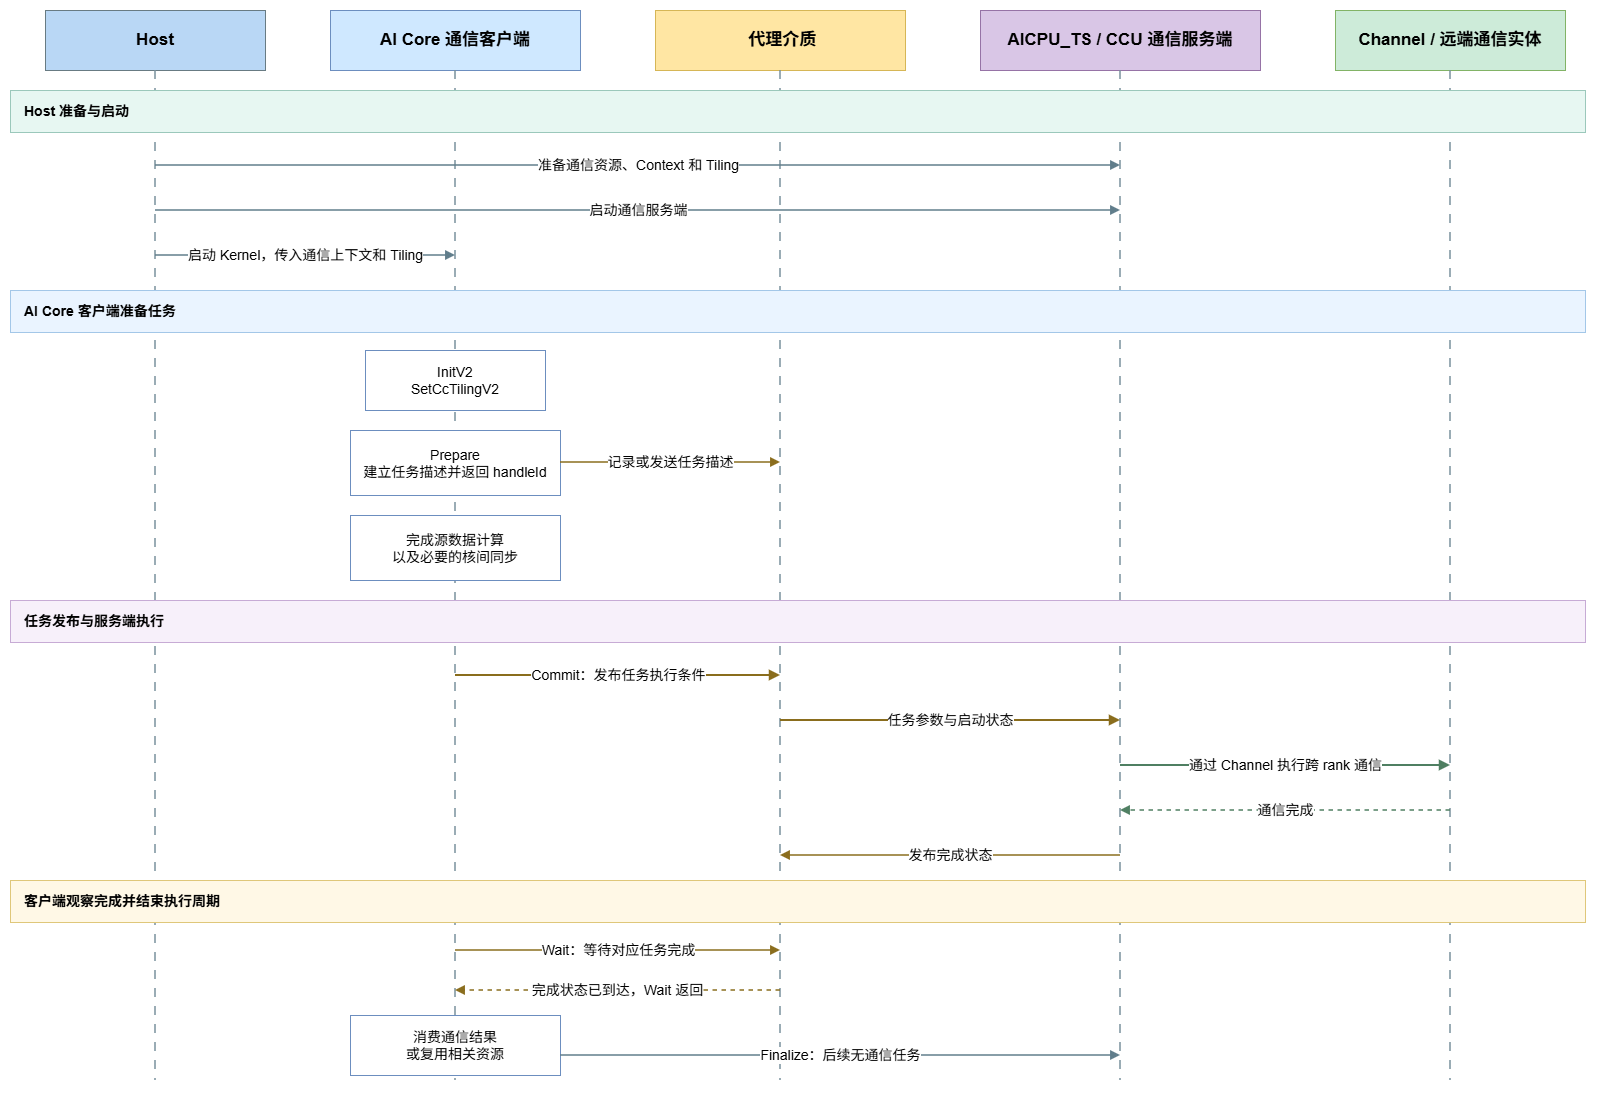

The diagram above was exported from draw.io. Its source (the exported page's mxGraphModel, read from the mxfile embedded in the PNG):
<mxGraphModel dx="2046" dy="1140" grid="1" gridSize="10" guides="1" tooltips="1" connect="1" arrows="1" fold="1" page="1" pageScale="1" pageWidth="1654" pageHeight="1169" math="0" shadow="0">
  <root>
    <mxCell id="0" />
    <mxCell id="1" parent="0" />
    <mxCell id="uopOWkq_JANBZoW4PSwh-32" parent="1" style="rounded=0;whiteSpace=wrap;html=1;fillColor=#B9D7F5;strokeColor=#687B83;fontStyle=1;fontSize=17;" value="Host" vertex="1">
      <mxGeometry height="60" width="220" x="75" y="750" as="geometry" />
    </mxCell>
    <mxCell id="uopOWkq_JANBZoW4PSwh-33" parent="1" style="rounded=0;whiteSpace=wrap;html=1;fillColor=#CFE8FF;strokeColor=#6C8EBF;fontStyle=1;fontSize=17;" value="AI Core 通信客户端" vertex="1">
      <mxGeometry height="60" width="250" x="360" y="750" as="geometry" />
    </mxCell>
    <mxCell id="uopOWkq_JANBZoW4PSwh-34" parent="1" style="rounded=0;whiteSpace=wrap;html=1;fillColor=#FFE6A3;strokeColor=#D6B656;fontStyle=1;fontSize=17;" value="&amp;nbsp;代理介质" vertex="1">
      <mxGeometry height="60" width="250" x="685" y="750" as="geometry" />
    </mxCell>
    <mxCell id="uopOWkq_JANBZoW4PSwh-35" parent="1" style="rounded=0;whiteSpace=wrap;html=1;fillColor=#D9C6E6;strokeColor=#9673A6;fontStyle=1;fontSize=17;" value="AICPU_TS / CCU 通信服务端" vertex="1">
      <mxGeometry height="60" width="280" x="1010" y="750" as="geometry" />
    </mxCell>
    <mxCell id="uopOWkq_JANBZoW4PSwh-36" parent="1" style="rounded=0;whiteSpace=wrap;html=1;fillColor=#CDEBD9;strokeColor=#82B366;fontStyle=1;fontSize=17;" value="Channel / 远端通信实体" vertex="1">
      <mxGeometry height="60" width="230" x="1365" y="750" as="geometry" />
    </mxCell>
    <mxCell id="uopOWkq_JANBZoW4PSwh-37" edge="1" parent="1" style="edgeStyle=none;rounded=0;html=1;startArrow=none;endArrow=none;strokeColor=#78909C;strokeWidth=1.5;dashed=1;dashPattern=6 6;" value="">
      <mxGeometry relative="1" as="geometry">
        <mxPoint x="185" y="810" as="sourcePoint" />
        <mxPoint x="185" y="1820" as="targetPoint" />
      </mxGeometry>
    </mxCell>
    <mxCell id="uopOWkq_JANBZoW4PSwh-38" edge="1" parent="1" style="edgeStyle=none;rounded=0;html=1;startArrow=none;endArrow=none;strokeColor=#78909C;strokeWidth=1.5;dashed=1;dashPattern=6 6;" value="">
      <mxGeometry relative="1" as="geometry">
        <mxPoint x="485" y="810" as="sourcePoint" />
        <mxPoint x="485" y="1820" as="targetPoint" />
      </mxGeometry>
    </mxCell>
    <mxCell id="uopOWkq_JANBZoW4PSwh-39" edge="1" parent="1" style="edgeStyle=none;rounded=0;html=1;startArrow=none;endArrow=none;strokeColor=#78909C;strokeWidth=1.5;dashed=1;dashPattern=6 6;" value="">
      <mxGeometry relative="1" as="geometry">
        <mxPoint x="810" y="810" as="sourcePoint" />
        <mxPoint x="810" y="1820" as="targetPoint" />
      </mxGeometry>
    </mxCell>
    <mxCell id="uopOWkq_JANBZoW4PSwh-40" edge="1" parent="1" style="edgeStyle=none;rounded=0;html=1;startArrow=none;endArrow=none;strokeColor=#78909C;strokeWidth=1.5;dashed=1;dashPattern=6 6;" value="">
      <mxGeometry relative="1" as="geometry">
        <mxPoint x="1150" y="810" as="sourcePoint" />
        <mxPoint x="1150" y="1820" as="targetPoint" />
      </mxGeometry>
    </mxCell>
    <mxCell id="uopOWkq_JANBZoW4PSwh-41" edge="1" parent="1" style="edgeStyle=none;rounded=0;html=1;startArrow=none;endArrow=none;strokeColor=#78909C;strokeWidth=1.5;dashed=1;dashPattern=6 6;" value="">
      <mxGeometry relative="1" as="geometry">
        <mxPoint x="1480" y="810" as="sourcePoint" />
        <mxPoint x="1480" y="1820" as="targetPoint" />
      </mxGeometry>
    </mxCell>
    <mxCell id="uopOWkq_JANBZoW4PSwh-42" parent="1" style="rounded=0;whiteSpace=wrap;html=1;fillColor=#E7F7F2;strokeColor=#9BC8BB;fontStyle=1;fontSize=14;align=left;spacingLeft=12;" value="Host 准备与启动" vertex="1">
      <mxGeometry height="42" width="1575" x="40" y="830" as="geometry" />
    </mxCell>
    <mxCell id="uopOWkq_JANBZoW4PSwh-43" edge="1" parent="1" style="edgeStyle=orthogonalEdgeStyle;rounded=0;html=1;endArrow=block;endFill=1;strokeColor=#607D8B;strokeWidth=1.5;fontSize=14;labelBackgroundColor=#FFFFFF;" value="准备通信资源、Context 和 Tiling">
      <mxGeometry relative="1" as="geometry">
        <mxPoint x="185" y="905" as="sourcePoint" />
        <mxPoint x="1150" y="905" as="targetPoint" />
      </mxGeometry>
    </mxCell>
    <mxCell id="uopOWkq_JANBZoW4PSwh-44" edge="1" parent="1" style="edgeStyle=orthogonalEdgeStyle;rounded=0;html=1;endArrow=block;endFill=1;strokeColor=#607D8B;strokeWidth=1.5;fontSize=14;labelBackgroundColor=#FFFFFF;" value="启动通信服务端">
      <mxGeometry relative="1" as="geometry">
        <mxPoint x="185" y="950" as="sourcePoint" />
        <mxPoint x="1150" y="950" as="targetPoint" />
      </mxGeometry>
    </mxCell>
    <mxCell id="uopOWkq_JANBZoW4PSwh-45" edge="1" parent="1" style="edgeStyle=orthogonalEdgeStyle;rounded=0;html=1;endArrow=block;endFill=1;strokeColor=#607D8B;strokeWidth=1.5;fontSize=14;labelBackgroundColor=#FFFFFF;" value="启动 Kernel，传入通信上下文和 Tiling">
      <mxGeometry relative="1" as="geometry">
        <mxPoint x="185" y="995" as="sourcePoint" />
        <mxPoint x="485" y="995" as="targetPoint" />
      </mxGeometry>
    </mxCell>
    <mxCell id="uopOWkq_JANBZoW4PSwh-46" parent="1" style="rounded=0;whiteSpace=wrap;html=1;fillColor=#EAF4FF;strokeColor=#A3C7E8;fontStyle=1;fontSize=14;align=left;spacingLeft=12;" value="AI Core 客户端准备任务" vertex="1">
      <mxGeometry height="42" width="1575" x="40" y="1030" as="geometry" />
    </mxCell>
    <mxCell id="uopOWkq_JANBZoW4PSwh-47" parent="1" style="rounded=0;whiteSpace=wrap;html=1;fillColor=#FFFFFF;strokeColor=#6C8EBF;fontSize=14;" value="InitV2&lt;br&gt;SetCcTilingV2" vertex="1">
      <mxGeometry height="60" width="180" x="395" y="1090" as="geometry" />
    </mxCell>
    <mxCell id="uopOWkq_JANBZoW4PSwh-48" parent="1" style="rounded=0;whiteSpace=wrap;html=1;fillColor=#FFFFFF;strokeColor=#6C8EBF;fontSize=14;" value="Prepare&lt;br&gt;建立任务描述并返回 handleId" vertex="1">
      <mxGeometry height="65" width="210" x="380" y="1170" as="geometry" />
    </mxCell>
    <mxCell id="uopOWkq_JANBZoW4PSwh-49" edge="1" parent="1" style="edgeStyle=orthogonalEdgeStyle;rounded=0;html=1;endArrow=block;endFill=1;strokeColor=#8A6D1D;strokeWidth=1.5;fontSize=14;labelBackgroundColor=#FFFFFF;" value="记录或发送任务描述">
      <mxGeometry relative="1" as="geometry">
        <mxPoint as="offset" />
        <mxPoint x="590" y="1202" as="sourcePoint" />
        <mxPoint x="810" y="1202" as="targetPoint" />
      </mxGeometry>
    </mxCell>
    <mxCell id="uopOWkq_JANBZoW4PSwh-50" parent="1" style="rounded=0;whiteSpace=wrap;html=1;fillColor=#FFFFFF;strokeColor=#6C8EBF;fontSize=14;" value="完成源数据计算&lt;br&gt;以及必要的核间同步" vertex="1">
      <mxGeometry height="65" width="210" x="380" y="1255" as="geometry" />
    </mxCell>
    <mxCell id="uopOWkq_JANBZoW4PSwh-51" parent="1" style="rounded=0;whiteSpace=wrap;html=1;fillColor=#F7F0FA;strokeColor=#C7ABD5;fontStyle=1;fontSize=14;align=left;spacingLeft=12;" value="任务发布与服务端执行" vertex="1">
      <mxGeometry height="42" width="1575" x="40" y="1340" as="geometry" />
    </mxCell>
    <mxCell id="uopOWkq_JANBZoW4PSwh-52" edge="1" parent="1" style="edgeStyle=orthogonalEdgeStyle;rounded=0;html=1;endArrow=block;endFill=1;strokeColor=#8A6D1D;strokeWidth=2;fontSize=14;labelBackgroundColor=#FFFFFF;" value="Commit：发布任务执行条件">
      <mxGeometry relative="1" as="geometry">
        <mxPoint x="485" y="1415" as="sourcePoint" />
        <mxPoint x="810" y="1415" as="targetPoint" />
      </mxGeometry>
    </mxCell>
    <mxCell id="uopOWkq_JANBZoW4PSwh-53" edge="1" parent="1" style="edgeStyle=orthogonalEdgeStyle;rounded=0;html=1;endArrow=block;endFill=1;strokeColor=#8A6D1D;strokeWidth=2;fontSize=14;labelBackgroundColor=#FFFFFF;" value="任务参数与启动状态">
      <mxGeometry relative="1" as="geometry">
        <mxPoint x="810" y="1460" as="sourcePoint" />
        <mxPoint x="1150" y="1460" as="targetPoint" />
      </mxGeometry>
    </mxCell>
    <mxCell id="uopOWkq_JANBZoW4PSwh-54" edge="1" parent="1" style="edgeStyle=orthogonalEdgeStyle;rounded=0;html=1;endArrow=block;endFill=1;strokeColor=#4F7F62;strokeWidth=2;fontSize=14;labelBackgroundColor=#FFFFFF;" value="通过 Channel 执行跨 rank 通信">
      <mxGeometry relative="1" as="geometry">
        <mxPoint x="1150" y="1505" as="sourcePoint" />
        <mxPoint x="1480" y="1505" as="targetPoint" />
      </mxGeometry>
    </mxCell>
    <mxCell id="uopOWkq_JANBZoW4PSwh-55" edge="1" parent="1" style="edgeStyle=orthogonalEdgeStyle;rounded=0;html=1;endArrow=block;endFill=1;strokeColor=#4F7F62;strokeWidth=1.5;dashed=1;fontSize=14;labelBackgroundColor=#FFFFFF;" value="通信完成">
      <mxGeometry relative="1" as="geometry">
        <mxPoint x="1480" y="1550" as="sourcePoint" />
        <mxPoint x="1150" y="1550" as="targetPoint" />
      </mxGeometry>
    </mxCell>
    <mxCell id="uopOWkq_JANBZoW4PSwh-56" edge="1" parent="1" style="edgeStyle=orthogonalEdgeStyle;rounded=0;html=1;endArrow=block;endFill=1;strokeColor=#8A6D1D;strokeWidth=1.5;fontSize=14;labelBackgroundColor=#FFFFFF;" value="发布完成状态">
      <mxGeometry relative="1" as="geometry">
        <mxPoint x="1150" y="1595" as="sourcePoint" />
        <mxPoint x="810" y="1595" as="targetPoint" />
      </mxGeometry>
    </mxCell>
    <mxCell id="uopOWkq_JANBZoW4PSwh-57" parent="1" style="rounded=0;whiteSpace=wrap;html=1;fillColor=#FFF8E6;strokeColor=#DFC77A;fontStyle=1;fontSize=14;align=left;spacingLeft=12;" value="客户端观察完成并结束执行周期" vertex="1">
      <mxGeometry height="42" width="1575" x="40" y="1620" as="geometry" />
    </mxCell>
    <mxCell id="uopOWkq_JANBZoW4PSwh-58" edge="1" parent="1" style="edgeStyle=orthogonalEdgeStyle;rounded=0;html=1;endArrow=block;endFill=1;strokeColor=#8A6D1D;strokeWidth=1.5;fontSize=14;labelBackgroundColor=#FFFFFF;" value="Wait：等待对应任务完成">
      <mxGeometry relative="1" as="geometry">
        <mxPoint x="485" y="1690" as="sourcePoint" />
        <mxPoint x="810" y="1690" as="targetPoint" />
      </mxGeometry>
    </mxCell>
    <mxCell id="uopOWkq_JANBZoW4PSwh-59" edge="1" parent="1" style="edgeStyle=orthogonalEdgeStyle;rounded=0;html=1;endArrow=block;endFill=1;strokeColor=#8A6D1D;strokeWidth=1.5;dashed=1;fontSize=14;labelBackgroundColor=#FFFFFF;" value="完成状态已到达，Wait 返回">
      <mxGeometry relative="1" as="geometry">
        <mxPoint x="810" y="1730" as="sourcePoint" />
        <mxPoint x="485" y="1730" as="targetPoint" />
      </mxGeometry>
    </mxCell>
    <mxCell id="uopOWkq_JANBZoW4PSwh-60" parent="1" style="rounded=0;whiteSpace=wrap;html=1;fillColor=#FFFFFF;strokeColor=#6C8EBF;fontSize=14;" value="消费通信结果&lt;br&gt;或复用相关资源" vertex="1">
      <mxGeometry height="60" width="210" x="380" y="1755" as="geometry" />
    </mxCell>
    <mxCell id="uopOWkq_JANBZoW4PSwh-61" edge="1" parent="1" style="edgeStyle=orthogonalEdgeStyle;rounded=0;html=1;endArrow=block;endFill=1;strokeColor=#607D8B;strokeWidth=1.5;fontSize=14;labelBackgroundColor=#FFFFFF;" value="Finalize：后续无通信任务">
      <mxGeometry relative="1" as="geometry">
        <mxPoint x="590" y="1795" as="sourcePoint" />
        <mxPoint x="1150" y="1795" as="targetPoint" />
      </mxGeometry>
    </mxCell>
  </root>
</mxGraphModel>